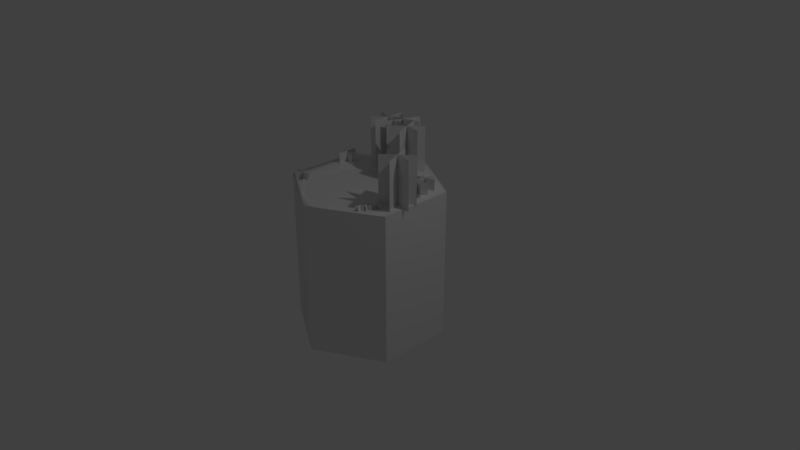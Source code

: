 # Source: lake.blend  (saved by Blender 2.79.0; exported with 4.5.12 LTS)
import bpy
from mathutils import Matrix  # noqa: F401  (used for matrix-valued properties, if any)

bpy.ops.wm.read_factory_settings(use_empty=True)
scene = bpy.context.scene
scene.name = 'Scene'

# ---- collections
col_collection_1 = bpy.data.collections.new('Collection 1'); scene.collection.children.link(col_collection_1)

# ---- materials (node trees are filled in below, after node groups)
mat_green_grass = bpy.data.materials.new('Green-Grass')
mat_green_grass.alpha_threshold = 0.0
mat_green_grass.use_transparent_shadow = False
mat_green_grass.roughness = 0.5
mat_green_grass.specular_intensity = 0.0
mat_green_grass_001 = bpy.data.materials.new('Green-Grass.001')
mat_green_grass_001.alpha_threshold = 0.0
mat_green_grass_001.use_transparent_shadow = False
mat_green_grass_001.roughness = 0.5
mat_green_grass_001.specular_intensity = 0.0
mat_green_grass_002 = bpy.data.materials.new('Green-Grass.002')
mat_green_grass_002.alpha_threshold = 0.0
mat_green_grass_002.use_transparent_shadow = False
mat_green_grass_002.roughness = 0.5
mat_green_grass_002.specular_intensity = 0.0
mat_material_002 = bpy.data.materials.new('Material.002')
mat_material_002.alpha_threshold = 0.0
mat_material_002.use_transparent_shadow = False
mat_material_002.roughness = 0.5
mat_material_003 = bpy.data.materials.new('Material.003')
mat_material_003.alpha_threshold = 0.0
mat_material_003.use_transparent_shadow = False
mat_material_003.roughness = 0.5
mat_green_grass_005 = bpy.data.materials.new('Green-Grass.005')
mat_green_grass_005.alpha_threshold = 0.0
mat_green_grass_005.use_transparent_shadow = False
mat_green_grass_005.roughness = 0.5
mat_green_grass_005.specular_intensity = 0.0
mat_green_grass_004 = bpy.data.materials.new('Green-Grass.004')
mat_green_grass_004.alpha_threshold = 0.0
mat_green_grass_004.use_transparent_shadow = False
mat_green_grass_004.roughness = 0.5
mat_green_grass_004.specular_intensity = 0.0
mat_green_grass_003 = bpy.data.materials.new('Green-Grass.003')
mat_green_grass_003.alpha_threshold = 0.0
mat_green_grass_003.use_transparent_shadow = False
mat_green_grass_003.roughness = 0.5
mat_green_grass_003.specular_intensity = 0.0
mat_green_grass_008 = bpy.data.materials.new('Green-Grass.008')
mat_green_grass_008.alpha_threshold = 0.0
mat_green_grass_008.use_transparent_shadow = False
mat_green_grass_008.roughness = 0.5
mat_green_grass_008.specular_intensity = 0.0
mat_green_grass_007 = bpy.data.materials.new('Green-Grass.007')
mat_green_grass_007.alpha_threshold = 0.0
mat_green_grass_007.use_transparent_shadow = False
mat_green_grass_007.roughness = 0.5
mat_green_grass_007.specular_intensity = 0.0
mat_green_grass_006 = bpy.data.materials.new('Green-Grass.006')
mat_green_grass_006.alpha_threshold = 0.0
mat_green_grass_006.use_transparent_shadow = False
mat_green_grass_006.roughness = 0.5
mat_green_grass_006.specular_intensity = 0.0
mat_green_grass_011 = bpy.data.materials.new('Green-Grass.011')
mat_green_grass_011.alpha_threshold = 0.0
mat_green_grass_011.use_transparent_shadow = False
mat_green_grass_011.roughness = 0.5
mat_green_grass_011.specular_intensity = 0.0
mat_green_grass_010 = bpy.data.materials.new('Green-Grass.010')
mat_green_grass_010.alpha_threshold = 0.0
mat_green_grass_010.use_transparent_shadow = False
mat_green_grass_010.roughness = 0.5
mat_green_grass_010.specular_intensity = 0.0
mat_green_grass_009 = bpy.data.materials.new('Green-Grass.009')
mat_green_grass_009.alpha_threshold = 0.0
mat_green_grass_009.use_transparent_shadow = False
mat_green_grass_009.roughness = 0.5
mat_green_grass_009.specular_intensity = 0.0
mat_green_grass_014 = bpy.data.materials.new('Green-Grass.014')
mat_green_grass_014.alpha_threshold = 0.0
mat_green_grass_014.use_transparent_shadow = False
mat_green_grass_014.roughness = 0.5
mat_green_grass_014.specular_intensity = 0.0
mat_green_grass_013 = bpy.data.materials.new('Green-Grass.013')
mat_green_grass_013.alpha_threshold = 0.0
mat_green_grass_013.use_transparent_shadow = False
mat_green_grass_013.roughness = 0.5
mat_green_grass_013.specular_intensity = 0.0
mat_green_grass_012 = bpy.data.materials.new('Green-Grass.012')
mat_green_grass_012.alpha_threshold = 0.0
mat_green_grass_012.use_transparent_shadow = False
mat_green_grass_012.roughness = 0.5
mat_green_grass_012.specular_intensity = 0.0
mat_green_grass_017 = bpy.data.materials.new('Green-Grass.017')
mat_green_grass_017.alpha_threshold = 0.0
mat_green_grass_017.use_transparent_shadow = False
mat_green_grass_017.roughness = 0.5
mat_green_grass_017.specular_intensity = 0.0
mat_green_grass_016 = bpy.data.materials.new('Green-Grass.016')
mat_green_grass_016.alpha_threshold = 0.0
mat_green_grass_016.use_transparent_shadow = False
mat_green_grass_016.roughness = 0.5
mat_green_grass_016.specular_intensity = 0.0
mat_green_grass_015 = bpy.data.materials.new('Green-Grass.015')
mat_green_grass_015.alpha_threshold = 0.0
mat_green_grass_015.use_transparent_shadow = False
mat_green_grass_015.roughness = 0.5
mat_green_grass_015.specular_intensity = 0.0
mat_green_grass_020 = bpy.data.materials.new('Green-Grass.020')
mat_green_grass_020.alpha_threshold = 0.0
mat_green_grass_020.use_transparent_shadow = False
mat_green_grass_020.roughness = 0.5
mat_green_grass_020.specular_intensity = 0.0
mat_green_grass_019 = bpy.data.materials.new('Green-Grass.019')
mat_green_grass_019.alpha_threshold = 0.0
mat_green_grass_019.use_transparent_shadow = False
mat_green_grass_019.roughness = 0.5
mat_green_grass_019.specular_intensity = 0.0
mat_green_grass_018 = bpy.data.materials.new('Green-Grass.018')
mat_green_grass_018.alpha_threshold = 0.0
mat_green_grass_018.use_transparent_shadow = False
mat_green_grass_018.roughness = 0.5
mat_green_grass_018.specular_intensity = 0.0
mat_green_grass_023 = bpy.data.materials.new('Green-Grass.023')
mat_green_grass_023.alpha_threshold = 0.0
mat_green_grass_023.use_transparent_shadow = False
mat_green_grass_023.roughness = 0.5
mat_green_grass_023.specular_intensity = 0.0
mat_green_grass_022 = bpy.data.materials.new('Green-Grass.022')
mat_green_grass_022.alpha_threshold = 0.0
mat_green_grass_022.use_transparent_shadow = False
mat_green_grass_022.roughness = 0.5
mat_green_grass_022.specular_intensity = 0.0
mat_green_grass_021 = bpy.data.materials.new('Green-Grass.021')
mat_green_grass_021.alpha_threshold = 0.0
mat_green_grass_021.use_transparent_shadow = False
mat_green_grass_021.roughness = 0.5
mat_green_grass_021.specular_intensity = 0.0
mat_tree_all4_002 = bpy.data.materials.new('tree_all4.002')
mat_tree_all4_002.alpha_threshold = 0.0
mat_tree_all4_002.use_transparent_shadow = False
mat_tree_all4_002.roughness = 0.5
mat_tree_all4_002.specular_intensity = 0.0
mat_tree_all4 = bpy.data.materials.new('tree_all4')
mat_tree_all4.alpha_threshold = 0.0
mat_tree_all4.use_transparent_shadow = False
mat_tree_all4.roughness = 0.5
mat_tree_all4.specular_intensity = 0.0
mat_tree_all4_001 = bpy.data.materials.new('tree_all4.001')
mat_tree_all4_001.alpha_threshold = 0.0
mat_tree_all4_001.use_transparent_shadow = False
mat_tree_all4_001.roughness = 0.5
mat_tree_all4_001.specular_intensity = 0.0
mat_tree_all4_005 = bpy.data.materials.new('tree_all4.005')
mat_tree_all4_005.alpha_threshold = 0.0
mat_tree_all4_005.use_transparent_shadow = False
mat_tree_all4_005.roughness = 0.5
mat_tree_all4_005.specular_intensity = 0.0
mat_tree_all4_004 = bpy.data.materials.new('tree_all4.004')
mat_tree_all4_004.alpha_threshold = 0.0
mat_tree_all4_004.use_transparent_shadow = False
mat_tree_all4_004.roughness = 0.5
mat_tree_all4_004.specular_intensity = 0.0
mat_tree_all4_003 = bpy.data.materials.new('tree_all4.003')
mat_tree_all4_003.alpha_threshold = 0.0
mat_tree_all4_003.use_transparent_shadow = False
mat_tree_all4_003.roughness = 0.5
mat_tree_all4_003.specular_intensity = 0.0
mat_tree_all4_008 = bpy.data.materials.new('tree_all4.008')
mat_tree_all4_008.alpha_threshold = 0.0
mat_tree_all4_008.use_transparent_shadow = False
mat_tree_all4_008.roughness = 0.5
mat_tree_all4_008.specular_intensity = 0.0
mat_tree_all4_007 = bpy.data.materials.new('tree_all4.007')
mat_tree_all4_007.alpha_threshold = 0.0
mat_tree_all4_007.use_transparent_shadow = False
mat_tree_all4_007.roughness = 0.5
mat_tree_all4_007.specular_intensity = 0.0
mat_tree_all4_006 = bpy.data.materials.new('tree_all4.006')
mat_tree_all4_006.alpha_threshold = 0.0
mat_tree_all4_006.use_transparent_shadow = False
mat_tree_all4_006.roughness = 0.5
mat_tree_all4_006.specular_intensity = 0.0
mat_tree_all4_011 = bpy.data.materials.new('tree_all4.011')
mat_tree_all4_011.alpha_threshold = 0.0
mat_tree_all4_011.use_transparent_shadow = False
mat_tree_all4_011.roughness = 0.5
mat_tree_all4_011.specular_intensity = 0.0
mat_tree_all4_010 = bpy.data.materials.new('tree_all4.010')
mat_tree_all4_010.alpha_threshold = 0.0
mat_tree_all4_010.use_transparent_shadow = False
mat_tree_all4_010.roughness = 0.5
mat_tree_all4_010.specular_intensity = 0.0
mat_tree_all4_009 = bpy.data.materials.new('tree_all4.009')
mat_tree_all4_009.alpha_threshold = 0.0
mat_tree_all4_009.use_transparent_shadow = False
mat_tree_all4_009.roughness = 0.5
mat_tree_all4_009.specular_intensity = 0.0

# ---- material node trees

# ---- world
world_world = bpy.data.worlds.new('World'); scene.world = world_world
world_world.color = (0.05088, 0.05088, 0.05088)
world_world.use_sun_shadow = False
world_world.sun_shadow_jitter_overblur = 0.0
world_world.cycles.sampling_method = 'MANUAL'

# ---- cameras
cam_camera = bpy.data.cameras.new('Camera')
cam_camera.clip_end = 100.0
cam_camera.lens = 35.0
cam_camera.sensor_width = 32.0
cam_camera.sensor_height = 18.0
cam_camera.ortho_scale = 7.314
cam_camera.dof.focus_distance = 0.0
cam_camera.dof.aperture_fstop = 128.0

# ---- lights
light_lamp = bpy.data.lights.new('Lamp', 'POINT')
light_lamp.transmission_factor = 0.0
light_lamp.cutoff_distance = 30.0
light_lamp.energy = 100.0
light_lamp.shadow_buffer_clip_start = 1.001
light_lamp.shadow_soft_size = 0.1
light_lamp.shadow_maximum_resolution = 0.006
light_lamp.use_absolute_resolution = True

# ---- meshes
me_green_grass = bpy.data.meshes.new('Green-Grass')
me_green_grass.from_pydata([(-0.8412, -0.5, 0.0), (0.8412, -0.5, 0.0), (-0.8412, 0.5, 0.0), (0.8412, 0.5, 0.0), (-0.4428, -0.4974, -0.6384), (0.4428, -0.4974, 0.6384), (-0.4428, 0.4262, -0.6384), (0.4428, 0.4262, 0.6384), (0.1403, -0.4919, -0.7081), (-0.1403, -0.4919, 0.7081), (0.1403, 0.3663, -0.7081), (-0.1403, 0.3663, 0.7081)], [], [(0, 1, 3, 2), (4, 5, 7, 6), (8, 9, 11, 10)])
me_green_grass.polygons.foreach_set('material_index', [0, 1, 2])
_uv = me_green_grass.uv_layers.new(name='UVMap')
_uv.uv.foreach_set('vector', [0.0, 0.0, 1.0, 0.0, 1.0, 1.0, 0.0, 1.0, 0.0, 0.0, 1.0, 0.0, 1.0, 1.0, 0.0, 1.0, 0.0, 0.0, 1.0, 0.0, 1.0, 1.0, 0.0, 1.0])
me_green_grass.materials.append(mat_green_grass)
me_green_grass.materials.append(mat_green_grass_001)
me_green_grass.materials.append(mat_green_grass_002)
me_green_grass.use_remesh_preserve_volume = False
me_green_grass.use_remesh_preserve_attributes = False
me_green_grass.use_mirror_vertex_groups = False
me_green_grass.update()
me_plane = bpy.data.meshes.new('Plane')
me_plane.from_pydata([(-0.8279, -0.4658, 0.0), (0.8366, -0.4474, 0.0), (-0.8334, 0.4955, 0.0), (0.8345, 0.4953, 0.0), (0.815, 0.0, 0.0), (0.0, 0.9756, 0.0), (-0.8344, 0.0, 0.0), (0.0, -0.9269, 0.0)], [], [(0, 7, 1, 4, 3, 5, 2, 6)])
_uv = me_plane.uv_layers.new(name='UVMap')
_uv.uv.foreach_set('vector', [0.00687, 0.7474, 0.01479, 0.2534, 0.5059, 9.307e-05, 0.7281, 0.1262, 0.9869, 0.2462, 0.9869, 0.7482, 0.4965, 0.9999, 0.243, 0.8715])
me_plane.materials.append(mat_material_002)
me_plane.use_remesh_preserve_volume = False
me_plane.use_remesh_preserve_attributes = False
me_plane.use_mirror_vertex_groups = False
me_plane.update()
me_cylinder = bpy.data.meshes.new('Cylinder')
me_cylinder.from_pydata([(-0.05486, 0.928, -1.959), (-0.05486, 0.928, 0.04081), (0.8112, 0.428, -1.959), (0.8112, 0.428, 0.04081), (0.8112, -0.572, -1.959), (0.8111, -0.572, 0.04078), (-0.05486, -1.072, -1.959), (-0.05486, -1.072, 0.04081), (-0.9209, -0.572, -1.959), (-0.9208, -0.572, 0.04078), (-0.9209, 0.428, -1.959), (-0.9209, 0.428, 0.04081), (-0.05486, 0.928, -1.288), (0.8112, 0.428, -1.288), (0.8112, -0.572, -1.288), (-0.05486, -1.072, -1.288), (-0.9209, -0.572, -1.288), (-0.9209, 0.428, -1.288), (-0.05486, 0.928, -0.632), (0.8112, 0.428, -0.632), (0.8112, -0.572, -0.632), (-0.05486, -1.072, -0.632), (-0.9209, -0.572, -0.632), (-0.9209, 0.428, -0.632), (-0.05486, 0.618, 0.1141), (0.5424, 0.2728, 0.1002), (0.5154, -0.4164, -0.001202), (-0.05486, -0.7656, -0.07461), (-0.6536, -0.4164, -0.01833), (-0.6521, 0.2728, 0.05495), (-0.05486, 0.1791, -0.0398), (0.1715, 0.05876, -0.07778), (0.1717, -0.2024, -0.1205), (-0.05486, -0.3352, -0.145), (-0.2814, -0.2024, -0.1205), (-0.2813, 0.05876, -0.07778), (-0.05486, -0.06772, -0.1611), (-0.4667, 0.1658, -0.03115), (-0.4675, -0.3094, -0.08914), (-0.05486, -0.5504, -0.1296), (0.3578, -0.3094, -0.08914), (0.3206, 0.1342, 0.09444), (-0.05486, 0.3985, 0.0224), (-0.3744, -0.2559, -0.09685), (0.2647, -0.2559, -0.09685), (-0.05486, 0.2888, 0.00175), (-0.374, 0.1123, -0.04651), (-0.05486, -0.4428, -0.1293), (0.2643, 0.1123, -0.04651), (-0.05486, 0.773, 0.1001), (-0.7865, 0.3504, 0.0705), (-0.7872, -0.4942, 0.03384), (-0.05486, -0.9188, 0.00572), (0.6775, -0.4942, 0.03384), (0.6768, 0.3504, 0.0705), (-0.5594, 0.2193, 0.01059), (-0.05486, -0.658, -0.1034), (0.4497, 0.2193, 0.08483), (-0.5606, -0.3629, -0.05504), (0.4508, -0.3629, -0.0293), (-0.05486, 0.5083, 0.06444), (0.8112, -0.07697, -1.959), (0.8111, -0.07696, 0.0408), (0.8112, -0.07697, -1.288), (0.8112, -0.07697, -0.632), (0.5431, -0.07518, 0.06318), (0.1716, -0.07312, -0.09933), (0.3574, -0.07415, 0.04019), (0.2645, -0.07363, -0.07193), (0.6771, -0.07607, 0.05199), (0.4503, -0.07467, 0.07742), (0.3752, 0.6797, -1.959), (0.3752, 0.6797, 0.04081), (0.3752, 0.6797, -1.288), (0.3752, 0.6797, -0.632), (0.2417, 0.4466, 0.13), (0.05756, 0.1193, -0.05866), (0.1496, 0.2304, 0.09391), (0.1036, 0.2012, -0.02473), (0.3084, 0.5631, 0.08539), (0.1957, 0.3648, 0.1119), (-0.4879, 0.678, -1.959), (-0.4879, 0.678, 0.04081), (-0.4879, 0.678, -1.288), (-0.4879, 0.678, -0.632), (-0.3535, 0.4454, 0.08452), (-0.1681, 0.1189, -0.05879), (-0.2608, 0.2822, -0.006875), (-0.2144, 0.2005, -0.02488), (-0.4207, 0.5617, 0.08528), (-0.3071, 0.3638, 0.03752), (0.3694, -0.7756, 0.01978), (-0.44, -0.7962, 0.01405)], [], [(74, 72, 3, 19), (64, 62, 5, 20), (20, 5, 7, 21), (21, 7, 9, 22), (51, 92, 52, 27, 28), (84, 82, 1, 18), (22, 9, 11, 23), (89, 50, 29, 85), (8, 16, 17, 10), (81, 83, 12, 0), (6, 15, 16, 8), (4, 14, 15, 6), (61, 63, 14, 4), (71, 73, 13, 2), (16, 22, 23, 17), (83, 84, 18, 12), (15, 21, 22, 16), (14, 20, 21, 15), (63, 64, 20, 14), (73, 74, 19, 13), (69, 54, 25, 65), (50, 51, 28, 29), (79, 49, 24, 75), (52, 91, 53, 26, 27), (46, 43, 34, 35), (47, 44, 32, 33), (78, 45, 30, 76), (88, 46, 35, 86), (43, 47, 33, 34), (68, 48, 31, 66), (30, 86, 35, 36), (34, 33, 36), (32, 66, 31, 36), (35, 34, 36), (33, 32, 36), (31, 76, 30, 36), (70, 57, 41, 67), (58, 56, 39, 38), (90, 55, 37, 87), (80, 60, 42, 77), (56, 59, 40, 39), (55, 58, 38, 37), (67, 41, 48, 68), (38, 39, 47, 43), (87, 37, 46, 88), (77, 42, 45, 78), (39, 40, 44, 47), (37, 38, 43, 46), (7, 5, 53, 91, 52), (72, 1, 49, 79), (11, 9, 51, 50), (62, 3, 54, 69), (82, 11, 50, 89), (9, 7, 52, 92, 51), (29, 28, 58, 55), (27, 26, 59, 56), (75, 24, 60, 80), (85, 29, 55, 90), (28, 27, 56, 58), (65, 25, 57, 70), (26, 65, 70, 59), (5, 62, 69, 53), (40, 67, 68, 44), (59, 70, 67, 40), (44, 68, 66, 32), (53, 69, 65, 26), (13, 19, 64, 63), (2, 13, 63, 61), (19, 3, 62, 64), (25, 75, 80, 57), (3, 72, 79, 54), (41, 77, 78, 48), (57, 80, 77, 41), (48, 78, 76, 31), (54, 79, 75, 25), (12, 18, 74, 73), (0, 12, 73, 71), (18, 1, 72, 74), (24, 85, 90, 60), (1, 82, 89, 49), (42, 87, 88, 45), (60, 90, 87, 42), (45, 88, 86, 30), (17, 23, 84, 83), (10, 17, 83, 81), (49, 89, 85, 24), (23, 11, 82, 84)])
me_cylinder.polygons.foreach_set('use_smooth', [0, 0, 0, 0, 1, 0, 0, 1, 0, 0, 0, 0, 0, 0, 0, 0, 0, 0, 0, 0, 1, 1, 1, 1, 1, 1, 1, 1, 1, 1, 1, 1, 1, 1, 1, 1, 1, 1, 1, 1, 1, 1, 1, 1, 1, 1, 1, 1, 1, 1, 1, 1, 1, 1, 1, 1, 1, 1, 1, 1, 1, 1, 1, 1, 1, 1, 0, 0, 0, 1, 1, 1, 1, 1, 1, 0, 0, 0, 1, 1, 1, 1, 1, 0, 0, 1, 0])
_uv = me_cylinder.uv_layers.new(name='UVMap')
_uv.uv.foreach_set('vector', [0.08342, 0.2213, 0.08342, 0.3334, 0.0001035, 0.3334, 9.852e-05, 0.2213, 0.9166, 0.2212, 0.9166, 0.3334, 0.8333, 0.3334, 0.8333, 0.2212, 0.8333, 0.2212, 0.8333, 0.3334, 0.6666, 0.3334, 0.6666, 0.2212, 0.6666, 0.2212, 0.6666, 0.3334, 0.5, 0.3334, 0.5, 0.2212, 0.08435, 0.2082, 0.4873, 0.3086, 0.85, 0.2055, 0.8167, 0.5318, 0.1262, 0.4942, 0.2501, 0.2213, 0.2501, 0.3334, 0.1667, 0.3334, 0.1667, 0.2213, 0.5, 0.2212, 0.5, 0.3334, 0.3334, 0.3334, 0.3334, 0.2213, 0.5013, 0.2561, 0.9122, 0.2686, 0.8349, 0.4646, 0.4984, 0.4527, 0.5, 9.425e-05, 0.5, 0.1119, 0.3334, 0.1119, 0.3334, 9.974e-05, 0.25, 0.0001031, 0.25, 0.1119, 0.1667, 0.1119, 0.1667, 0.0001064, 0.6666, 9.1e-05, 0.6666, 0.1119, 0.5, 0.1119, 0.5, 9.425e-05, 0.8333, 8.916e-05, 0.8333, 0.1119, 0.6666, 0.1119, 0.6666, 9.1e-05, 0.9166, 8.916e-05, 0.9166, 0.1119, 0.8333, 0.1119, 0.8333, 8.916e-05, 0.08341, 0.0001099, 0.08341, 0.1119, 9.386e-05, 0.1119, 8.916e-05, 0.0001134, 0.5, 0.1119, 0.5, 0.2212, 0.3334, 0.2213, 0.3334, 0.1119, 0.25, 0.1119, 0.2501, 0.2213, 0.1667, 0.2213, 0.1667, 0.1119, 0.6666, 0.1119, 0.6666, 0.2212, 0.5, 0.2212, 0.5, 0.1119, 0.8333, 0.1119, 0.8333, 0.2212, 0.6666, 0.2212, 0.6666, 0.1119, 0.9166, 0.1119, 0.9166, 0.2212, 0.8333, 0.2212, 0.8333, 0.1119, 0.08341, 0.1119, 0.08342, 0.2213, 9.852e-05, 0.2213, 9.386e-05, 0.1119, 0.4904, 0.2664, 0.8967, 0.2608, 0.8261, 0.4587, 0.4924, 0.4603, 0.0836, 0.3058, 0.9084, 0.2594, 0.8407, 0.4948, 0.1643, 0.5165, 0.5145, 0.238, 0.9096, 0.2574, 0.8329, 0.4457, 0.5115, 0.4371, 0.1752, 0.2382, 0.5547, 0.3376, 0.9179, 0.2341, 0.8609, 0.5569, 0.2086, 0.5365, 0.6002, 0.745, 0.3223, 0.5011, 0.4023, 0.4236, 0.5992, 0.5997, 0.6016, 0.4835, 0.8815, 0.2448, 0.8805, 0.3879, 0.6819, 0.5575, 0.32, 0.5065, 0.3208, 0.745, 0.2326, 0.6693, 0.2337, 0.5016, 0.8963, 0.5096, 0.8193, 0.7174, 0.7662, 0.5969, 0.8201, 0.4498, 0.3715, 0.7724, 0.3715, 0.2906, 0.4534, 0.359, 0.4533, 0.7008, 0.2084, 0.2907, 0.37, 0.2906, 0.3208, 0.4148, 0.2057, 0.4162, 0.874, 0.3027, 0.8201, 0.4498, 0.7662, 0.5969, 0.6371, 0.3021, 0.4533, 0.7008, 0.4534, 0.359, 0.6536, 0.5317, 0.09292, 0.4176, 0.2057, 0.4162, 0.3208, 0.4148, 0.2035, 0.7206, 0.5992, 0.5997, 0.4023, 0.4236, 0.6002, 0.2448, 0.6819, 0.5575, 0.8805, 0.3879, 0.8815, 0.7354, 0.2348, 0.3316, 0.2337, 0.5016, 0.2326, 0.6693, 0.02507, 0.4937, 0.4965, 0.5953, 0.775, 0.5912, 0.6952, 0.7789, 0.4894, 0.7373, 0.1785, 0.6445, 0.7618, 0.6765, 0.7068, 0.8198, 0.2306, 0.7935, 0.5007, 0.6063, 0.7844, 0.6161, 0.7337, 0.7658, 0.5028, 0.7582, 0.507, 0.5707, 0.7812, 0.599, 0.7304, 0.7467, 0.4764, 0.7638, 0.2578, 0.6813, 0.8301, 0.6773, 0.7719, 0.8339, 0.3069, 0.825, 0.2226, 0.6747, 0.7944, 0.659, 0.7477, 0.8214, 0.2805, 0.8315, 0.4894, 0.7373, 0.6952, 0.7789, 0.6335, 0.9768, 0.4572, 0.9402, 0.2306, 0.7935, 0.7068, 0.8198, 0.6497, 0.9559, 0.2806, 0.9357, 0.5028, 0.7582, 0.7337, 0.7658, 0.6807, 0.9024, 0.5022, 0.8979, 0.4764, 0.7638, 0.7304, 0.7467, 0.6749, 0.8842, 0.5054, 0.9388, 0.3069, 0.825, 0.7719, 0.8339, 0.7186, 0.9689, 0.3582, 0.9618, 0.2805, 0.8315, 0.7477, 0.8214, 0.6979, 0.9724, 0.3352, 0.9788, 0.1084, 0.05674, 0.9852, 0.05674, 0.9179, 0.2341, 0.5547, 0.3376, 0.1752, 0.2382, 0.517, 0.03751, 0.9854, 0.05127, 0.9096, 0.2574, 0.5145, 0.238, 0.004698, 0.08959, 0.9804, 0.04271, 0.9084, 0.2594, 0.0836, 0.3058, 0.4896, 0.07401, 0.9682, 0.06275, 0.8967, 0.2608, 0.4904, 0.2664, 0.5059, 0.04919, 0.9916, 0.07079, 0.9122, 0.2686, 0.5013, 0.2561, 0.01419, 0.02593, 0.9181, 0.0178, 0.85, 0.2055, 0.4873, 0.3086, 0.08435, 0.2082, 0.1643, 0.5165, 0.8407, 0.4948, 0.7944, 0.659, 0.2226, 0.6747, 0.2086, 0.5365, 0.8609, 0.5569, 0.8301, 0.6773, 0.2578, 0.6813, 0.5115, 0.4371, 0.8329, 0.4457, 0.7812, 0.599, 0.507, 0.5707, 0.4984, 0.4527, 0.8349, 0.4646, 0.7844, 0.6161, 0.5007, 0.6063, 0.1262, 0.4942, 0.8167, 0.5318, 0.7618, 0.6765, 0.1785, 0.6445, 0.4924, 0.4603, 0.8261, 0.4587, 0.775, 0.5912, 0.4965, 0.5953, 0.161, 0.4943, 0.4924, 0.4603, 0.4965, 0.5953, 0.2054, 0.6002, 0.02023, 0.06275, 0.4896, 0.07401, 0.4904, 0.2664, 0.09198, 0.2555, 0.2352, 0.7716, 0.4894, 0.7373, 0.4572, 0.9402, 0.2843, 0.9059, 0.2054, 0.6002, 0.4965, 0.5953, 0.4894, 0.7373, 0.2352, 0.7716, 0.04996, 0.2906, 0.2084, 0.2907, 0.2057, 0.4162, 0.09292, 0.4176, 0.09198, 0.2555, 0.4904, 0.2664, 0.4924, 0.4603, 0.161, 0.4943, 0.9999, 0.1119, 0.9999, 0.2212, 0.9166, 0.2212, 0.9166, 0.1119, 0.9999, 8.916e-05, 0.9999, 0.1119, 0.9166, 0.1119, 0.9166, 8.916e-05, 0.9999, 0.2212, 0.9999, 0.3334, 0.9166, 0.3334, 0.9166, 0.2212, 0.186, 0.422, 0.5115, 0.4371, 0.507, 0.5707, 0.2325, 0.559, 0.04311, 0.02963, 0.517, 0.03751, 0.5145, 0.238, 0.1147, 0.2258, 0.2951, 0.7562, 0.4764, 0.7638, 0.5054, 0.9388, 0.3311, 0.9707, 0.2325, 0.559, 0.507, 0.5707, 0.4764, 0.7638, 0.2951, 0.7562, 0.3208, 0.2656, 0.32, 0.5065, 0.2337, 0.5016, 0.2348, 0.3316, 0.1147, 0.2258, 0.5145, 0.238, 0.5115, 0.4371, 0.186, 0.422, 0.1667, 0.1119, 0.1667, 0.2213, 0.08342, 0.2213, 0.08341, 0.1119, 0.1667, 0.0001064, 0.1667, 0.1119, 0.08341, 0.1119, 0.08341, 0.0001099, 0.1667, 0.2213, 0.1667, 0.3334, 0.08342, 0.3334, 0.08342, 0.2213, 0.162, 0.4416, 0.4984, 0.4527, 0.5007, 0.6063, 0.217, 0.5971, 0.0203, 0.02265, 0.5059, 0.04919, 0.5013, 0.2561, 0.09039, 0.2413, 0.2713, 0.7482, 0.5028, 0.7582, 0.5022, 0.8979, 0.3232, 0.8917, 0.217, 0.5971, 0.5007, 0.6063, 0.5028, 0.7582, 0.2713, 0.7482, 0.975, 0.3021, 0.8963, 0.5096, 0.8201, 0.4498, 0.874, 0.3027, 0.3334, 0.1119, 0.3334, 0.2213, 0.2501, 0.2213, 0.25, 0.1119, 0.3334, 9.974e-05, 0.3334, 0.1119, 0.25, 0.1119, 0.25, 0.0001031, 0.09039, 0.2413, 0.5013, 0.2561, 0.4984, 0.4527, 0.162, 0.4416, 0.3334, 0.2213, 0.3334, 0.3334, 0.2501, 0.3334, 0.2501, 0.2213])
me_cylinder.materials.append(mat_material_003)
me_cylinder.use_remesh_preserve_volume = False
me_cylinder.use_remesh_preserve_attributes = False
me_cylinder.use_mirror_vertex_groups = False
me_cylinder.update()
me_green_grass_003 = bpy.data.meshes.new('Green-Grass.003')
me_green_grass_003.from_pydata([(-0.8412, -0.5, 0.0), (0.8412, -0.5, 0.0), (-0.8412, 0.5, 0.0), (0.8412, 0.5, 0.0), (-0.4428, -0.4974, -0.6384), (0.4428, -0.4974, 0.6384), (-0.4428, 0.4262, -0.6384), (0.4428, 0.4262, 0.6384), (0.1403, -0.4919, -0.7081), (-0.1403, -0.4919, 0.7081), (0.1403, 0.3663, -0.7081), (-0.1403, 0.3663, 0.7081)], [], [(0, 1, 3, 2), (4, 5, 7, 6), (8, 9, 11, 10)])
me_green_grass_003.polygons.foreach_set('material_index', [0, 1, 2])
_uv = me_green_grass_003.uv_layers.new(name='UVMap')
_uv.uv.foreach_set('vector', [0.0, 0.0, 1.0, 0.0, 1.0, 1.0, 0.0, 1.0, 0.0, 0.0, 1.0, 0.0, 1.0, 1.0, 0.0, 1.0, 0.0, 0.0, 1.0, 0.0, 1.0, 1.0, 0.0, 1.0])
me_green_grass_003.materials.append(mat_green_grass_005)
me_green_grass_003.materials.append(mat_green_grass_004)
me_green_grass_003.materials.append(mat_green_grass_003)
me_green_grass_003.use_remesh_preserve_volume = False
me_green_grass_003.use_remesh_preserve_attributes = False
me_green_grass_003.use_mirror_vertex_groups = False
me_green_grass_003.update()
me_green_grass_004 = bpy.data.meshes.new('Green-Grass.004')
me_green_grass_004.from_pydata([(-0.8412, -0.5, 0.0), (0.8412, -0.5, 0.0), (-0.8412, 0.5, 0.0), (0.8412, 0.5, 0.0), (-0.4428, -0.4974, -0.6384), (0.4428, -0.4974, 0.6384), (-0.4428, 0.4262, -0.6384), (0.4428, 0.4262, 0.6384), (0.1403, -0.4919, -0.7081), (-0.1403, -0.4919, 0.7081), (0.1403, 0.3663, -0.7081), (-0.1403, 0.3663, 0.7081)], [], [(0, 1, 3, 2), (4, 5, 7, 6), (8, 9, 11, 10)])
me_green_grass_004.polygons.foreach_set('material_index', [0, 1, 2])
_uv = me_green_grass_004.uv_layers.new(name='UVMap')
_uv.uv.foreach_set('vector', [0.0, 0.0, 1.0, 0.0, 1.0, 1.0, 0.0, 1.0, 0.0, 0.0, 1.0, 0.0, 1.0, 1.0, 0.0, 1.0, 0.0, 0.0, 1.0, 0.0, 1.0, 1.0, 0.0, 1.0])
me_green_grass_004.materials.append(mat_green_grass_008)
me_green_grass_004.materials.append(mat_green_grass_007)
me_green_grass_004.materials.append(mat_green_grass_006)
me_green_grass_004.use_remesh_preserve_volume = False
me_green_grass_004.use_remesh_preserve_attributes = False
me_green_grass_004.use_mirror_vertex_groups = False
me_green_grass_004.update()
me_green_grass_005 = bpy.data.meshes.new('Green-Grass.005')
me_green_grass_005.from_pydata([(-0.8412, -0.5, 0.0), (0.8412, -0.5, 0.0), (-0.8412, 0.5, 0.0), (0.8412, 0.5, 0.0), (-0.4428, -0.4974, -0.6384), (0.4428, -0.4974, 0.6384), (-0.4428, 0.4262, -0.6384), (0.4428, 0.4262, 0.6384), (0.1403, -0.4919, -0.7081), (-0.1403, -0.4919, 0.7081), (0.1403, 0.3663, -0.7081), (-0.1403, 0.3663, 0.7081)], [], [(0, 1, 3, 2), (4, 5, 7, 6), (8, 9, 11, 10)])
me_green_grass_005.polygons.foreach_set('material_index', [0, 1, 2])
_uv = me_green_grass_005.uv_layers.new(name='UVMap')
_uv.uv.foreach_set('vector', [0.0, 0.0, 1.0, 0.0, 1.0, 1.0, 0.0, 1.0, 0.0, 0.0, 1.0, 0.0, 1.0, 1.0, 0.0, 1.0, 0.0, 0.0, 1.0, 0.0, 1.0, 1.0, 0.0, 1.0])
me_green_grass_005.materials.append(mat_green_grass_011)
me_green_grass_005.materials.append(mat_green_grass_010)
me_green_grass_005.materials.append(mat_green_grass_009)
me_green_grass_005.use_remesh_preserve_volume = False
me_green_grass_005.use_remesh_preserve_attributes = False
me_green_grass_005.use_mirror_vertex_groups = False
me_green_grass_005.update()
me_green_grass_006 = bpy.data.meshes.new('Green-Grass.006')
me_green_grass_006.from_pydata([(-0.8412, -0.5, 0.0), (0.8412, -0.5, 0.0), (-0.8412, 0.5, 0.0), (0.8412, 0.5, 0.0), (-0.4428, -0.4974, -0.6384), (0.4428, -0.4974, 0.6384), (-0.4428, 0.4262, -0.6384), (0.4428, 0.4262, 0.6384), (0.1403, -0.4919, -0.7081), (-0.1403, -0.4919, 0.7081), (0.1403, 0.3663, -0.7081), (-0.1403, 0.3663, 0.7081)], [], [(0, 1, 3, 2), (4, 5, 7, 6), (8, 9, 11, 10)])
me_green_grass_006.polygons.foreach_set('material_index', [0, 1, 2])
_uv = me_green_grass_006.uv_layers.new(name='UVMap')
_uv.uv.foreach_set('vector', [0.0, 0.0, 1.0, 0.0, 1.0, 1.0, 0.0, 1.0, 0.0, 0.0, 1.0, 0.0, 1.0, 1.0, 0.0, 1.0, 0.0, 0.0, 1.0, 0.0, 1.0, 1.0, 0.0, 1.0])
me_green_grass_006.materials.append(mat_green_grass_014)
me_green_grass_006.materials.append(mat_green_grass_013)
me_green_grass_006.materials.append(mat_green_grass_012)
me_green_grass_006.use_remesh_preserve_volume = False
me_green_grass_006.use_remesh_preserve_attributes = False
me_green_grass_006.use_mirror_vertex_groups = False
me_green_grass_006.update()
me_green_grass_007 = bpy.data.meshes.new('Green-Grass.007')
me_green_grass_007.from_pydata([(-0.8412, -0.5, 0.0), (0.8412, -0.5, 0.0), (-0.8412, 0.5, 0.0), (0.8412, 0.5, 0.0), (-0.4428, -0.4974, -0.6384), (0.4428, -0.4974, 0.6384), (-0.4428, 0.4262, -0.6384), (0.4428, 0.4262, 0.6384), (0.1403, -0.4919, -0.7081), (-0.1403, -0.4919, 0.7081), (0.1403, 0.3663, -0.7081), (-0.1403, 0.3663, 0.7081)], [], [(0, 1, 3, 2), (4, 5, 7, 6), (8, 9, 11, 10)])
me_green_grass_007.polygons.foreach_set('material_index', [0, 1, 2])
_uv = me_green_grass_007.uv_layers.new(name='UVMap')
_uv.uv.foreach_set('vector', [0.0, 0.0, 1.0, 0.0, 1.0, 1.0, 0.0, 1.0, 0.0, 0.0, 1.0, 0.0, 1.0, 1.0, 0.0, 1.0, 0.0, 0.0, 1.0, 0.0, 1.0, 1.0, 0.0, 1.0])
me_green_grass_007.materials.append(mat_green_grass_017)
me_green_grass_007.materials.append(mat_green_grass_016)
me_green_grass_007.materials.append(mat_green_grass_015)
me_green_grass_007.use_remesh_preserve_volume = False
me_green_grass_007.use_remesh_preserve_attributes = False
me_green_grass_007.use_mirror_vertex_groups = False
me_green_grass_007.update()
me_green_grass_008 = bpy.data.meshes.new('Green-Grass.008')
me_green_grass_008.from_pydata([(-0.8412, -0.5, 0.0), (0.8412, -0.5, 0.0), (-0.8412, 0.5, 0.0), (0.8412, 0.5, 0.0), (-0.4428, -0.4974, -0.6384), (0.4428, -0.4974, 0.6384), (-0.4428, 0.4262, -0.6384), (0.4428, 0.4262, 0.6384), (0.1403, -0.4919, -0.7081), (-0.1403, -0.4919, 0.7081), (0.1403, 0.3663, -0.7081), (-0.1403, 0.3663, 0.7081)], [], [(0, 1, 3, 2), (4, 5, 7, 6), (8, 9, 11, 10)])
me_green_grass_008.polygons.foreach_set('material_index', [0, 1, 2])
_uv = me_green_grass_008.uv_layers.new(name='UVMap')
_uv.uv.foreach_set('vector', [0.0, 0.0, 1.0, 0.0, 1.0, 1.0, 0.0, 1.0, 0.0, 0.0, 1.0, 0.0, 1.0, 1.0, 0.0, 1.0, 0.0, 0.0, 1.0, 0.0, 1.0, 1.0, 0.0, 1.0])
me_green_grass_008.materials.append(mat_green_grass_020)
me_green_grass_008.materials.append(mat_green_grass_019)
me_green_grass_008.materials.append(mat_green_grass_018)
me_green_grass_008.use_remesh_preserve_volume = False
me_green_grass_008.use_remesh_preserve_attributes = False
me_green_grass_008.use_mirror_vertex_groups = False
me_green_grass_008.update()
me_green_grass_009 = bpy.data.meshes.new('Green-Grass.009')
me_green_grass_009.from_pydata([(-0.8412, -0.5, 0.0), (0.8412, -0.5, 0.0), (-0.8412, 0.5, 0.0), (0.8412, 0.5, 0.0), (-0.4428, -0.4974, -0.6384), (0.4428, -0.4974, 0.6384), (-0.4428, 0.4262, -0.6384), (0.4428, 0.4262, 0.6384), (0.1403, -0.4919, -0.7081), (-0.1403, -0.4919, 0.7081), (0.1403, 0.3663, -0.7081), (-0.1403, 0.3663, 0.7081)], [], [(0, 1, 3, 2), (4, 5, 7, 6), (8, 9, 11, 10)])
me_green_grass_009.polygons.foreach_set('material_index', [0, 1, 2])
_uv = me_green_grass_009.uv_layers.new(name='UVMap')
_uv.uv.foreach_set('vector', [0.0, 0.0, 1.0, 0.0, 1.0, 1.0, 0.0, 1.0, 0.0, 0.0, 1.0, 0.0, 1.0, 1.0, 0.0, 1.0, 0.0, 0.0, 1.0, 0.0, 1.0, 1.0, 0.0, 1.0])
me_green_grass_009.materials.append(mat_green_grass_023)
me_green_grass_009.materials.append(mat_green_grass_022)
me_green_grass_009.materials.append(mat_green_grass_021)
me_green_grass_009.use_remesh_preserve_volume = False
me_green_grass_009.use_remesh_preserve_attributes = False
me_green_grass_009.use_mirror_vertex_groups = False
me_green_grass_009.update()
me_tree_all4_002 = bpy.data.meshes.new('tree_all4.002')
me_tree_all4_002.from_pydata([(-0.3496, -0.5, 0.0), (0.3496, -0.5, 0.0), (-0.3496, 0.5, 0.0), (0.3496, 0.5, 0.0), (0.1081, -0.5, 0.3325), (-0.1081, -0.5, -0.3325), (0.1081, 0.5, 0.3325), (-0.1081, 0.5, -0.3325), (-0.1868, -0.5, 0.2955), (0.1868, -0.5, -0.2955), (-0.1868, 0.5, 0.2955), (0.1868, 0.5, -0.2955)], [], [(0, 1, 3, 2), (4, 5, 7, 6), (8, 9, 11, 10)])
me_tree_all4_002.polygons.foreach_set('material_index', [0, 1, 2])
_uv = me_tree_all4_002.uv_layers.new(name='UVMap')
_uv.uv.foreach_set('vector', [0.0, 0.0, 1.0, 0.0, 1.0, 1.0, 0.0, 1.0, 0.0, 0.0, 1.0, 0.0, 1.0, 1.0, 0.0, 1.0, 0.0, 0.0, 1.0, 0.0, 1.0, 1.0, 0.0, 1.0])
me_tree_all4_002.materials.append(mat_tree_all4_002)
me_tree_all4_002.materials.append(mat_tree_all4)
me_tree_all4_002.materials.append(mat_tree_all4_001)
me_tree_all4_002.use_remesh_preserve_volume = False
me_tree_all4_002.use_remesh_preserve_attributes = False
me_tree_all4_002.use_mirror_vertex_groups = False
me_tree_all4_002.update()
me_tree_all4_003 = bpy.data.meshes.new('tree_all4.003')
me_tree_all4_003.from_pydata([(-0.3496, -0.5, 0.0), (0.3496, -0.5, 0.0), (-0.3496, 0.5, 0.0), (0.3496, 0.5, 0.0), (0.1081, -0.5, 0.3325), (-0.1081, -0.5, -0.3325), (0.1081, 0.5, 0.3325), (-0.1081, 0.5, -0.3325), (-0.1868, -0.5, 0.2955), (0.1868, -0.5, -0.2955), (-0.1868, 0.5, 0.2955), (0.1868, 0.5, -0.2955)], [], [(0, 1, 3, 2), (4, 5, 7, 6), (8, 9, 11, 10)])
me_tree_all4_003.polygons.foreach_set('material_index', [0, 1, 2])
_uv = me_tree_all4_003.uv_layers.new(name='UVMap')
_uv.uv.foreach_set('vector', [0.0, 0.0, 1.0, 0.0, 1.0, 1.0, 0.0, 1.0, 0.0, 0.0, 1.0, 0.0, 1.0, 1.0, 0.0, 1.0, 0.0, 0.0, 1.0, 0.0, 1.0, 1.0, 0.0, 1.0])
me_tree_all4_003.materials.append(mat_tree_all4_005)
me_tree_all4_003.materials.append(mat_tree_all4_004)
me_tree_all4_003.materials.append(mat_tree_all4_003)
me_tree_all4_003.use_remesh_preserve_volume = False
me_tree_all4_003.use_remesh_preserve_attributes = False
me_tree_all4_003.use_mirror_vertex_groups = False
me_tree_all4_003.update()
me_tree_all4_004 = bpy.data.meshes.new('tree_all4.004')
me_tree_all4_004.from_pydata([(-0.3496, -0.5, 0.0), (0.3496, -0.5, 0.0), (-0.3496, 0.5, 0.0), (0.3496, 0.5, 0.0), (0.1081, -0.5, 0.3325), (-0.1081, -0.5, -0.3325), (0.1081, 0.5, 0.3325), (-0.1081, 0.5, -0.3325), (-0.1868, -0.5, 0.2955), (0.1868, -0.5, -0.2955), (-0.1868, 0.5, 0.2955), (0.1868, 0.5, -0.2955)], [], [(0, 1, 3, 2), (4, 5, 7, 6), (8, 9, 11, 10)])
me_tree_all4_004.polygons.foreach_set('material_index', [0, 1, 2])
_uv = me_tree_all4_004.uv_layers.new(name='UVMap')
_uv.uv.foreach_set('vector', [0.0, 0.0, 1.0, 0.0, 1.0, 1.0, 0.0, 1.0, 0.0, 0.0, 1.0, 0.0, 1.0, 1.0, 0.0, 1.0, 0.0, 0.0, 1.0, 0.0, 1.0, 1.0, 0.0, 1.0])
me_tree_all4_004.materials.append(mat_tree_all4_008)
me_tree_all4_004.materials.append(mat_tree_all4_007)
me_tree_all4_004.materials.append(mat_tree_all4_006)
me_tree_all4_004.use_remesh_preserve_volume = False
me_tree_all4_004.use_remesh_preserve_attributes = False
me_tree_all4_004.use_mirror_vertex_groups = False
me_tree_all4_004.update()
me_tree_all4_005 = bpy.data.meshes.new('tree_all4.005')
me_tree_all4_005.from_pydata([(-0.3496, -0.5, 0.0), (0.3496, -0.5, 0.0), (-0.3496, 0.5, 0.0), (0.3496, 0.5, 0.0), (0.1081, -0.5, 0.3325), (-0.1081, -0.5, -0.3325), (0.1081, 0.5, 0.3325), (-0.1081, 0.5, -0.3325), (-0.1868, -0.5, 0.2955), (0.1868, -0.5, -0.2955), (-0.1868, 0.5, 0.2955), (0.1868, 0.5, -0.2955)], [], [(0, 1, 3, 2), (4, 5, 7, 6), (8, 9, 11, 10)])
me_tree_all4_005.polygons.foreach_set('material_index', [0, 1, 2])
_uv = me_tree_all4_005.uv_layers.new(name='UVMap')
_uv.uv.foreach_set('vector', [0.0, 0.0, 1.0, 0.0, 1.0, 1.0, 0.0, 1.0, 0.0, 0.0, 1.0, 0.0, 1.0, 1.0, 0.0, 1.0, 0.0, 0.0, 1.0, 0.0, 1.0, 1.0, 0.0, 1.0])
me_tree_all4_005.materials.append(mat_tree_all4_011)
me_tree_all4_005.materials.append(mat_tree_all4_010)
me_tree_all4_005.materials.append(mat_tree_all4_009)
me_tree_all4_005.use_remesh_preserve_volume = False
me_tree_all4_005.use_remesh_preserve_attributes = False
me_tree_all4_005.use_mirror_vertex_groups = False
me_tree_all4_005.update()

# ---- objects
ob_green_grass = bpy.data.objects.new('Green-Grass', me_green_grass)
ob_water = bpy.data.objects.new('water', me_plane)
ob_lamp = bpy.data.objects.new('Lamp', light_lamp)
ob_camera = bpy.data.objects.new('Camera', cam_camera)
ob_cylinder = bpy.data.objects.new('Cylinder', me_cylinder)
ob_green_grass_001 = bpy.data.objects.new('Green-Grass.001', me_green_grass_003)
ob_green_grass_002 = bpy.data.objects.new('Green-Grass.002', me_green_grass_004)
ob_green_grass_003 = bpy.data.objects.new('Green-Grass.003', me_green_grass_005)
ob_green_grass_004 = bpy.data.objects.new('Green-Grass.004', me_green_grass_006)
ob_green_grass_005 = bpy.data.objects.new('Green-Grass.005', me_green_grass_007)
ob_green_grass_006 = bpy.data.objects.new('Green-Grass.006', me_green_grass_008)
ob_green_grass_007 = bpy.data.objects.new('Green-Grass.007', me_green_grass_009)
ob_tree_all4_002 = bpy.data.objects.new('tree_all4.002', me_tree_all4_002)
ob_tree_all4_000 = bpy.data.objects.new('tree_all4.000', me_tree_all4_003)
ob_tree_all4_001 = bpy.data.objects.new('tree_all4.001', me_tree_all4_004)
ob_tree_all4_003 = bpy.data.objects.new('tree_all4.003', me_tree_all4_005)

# ---- transforms, parenting, visibility, modifiers, constraints
ob_green_grass.location = (-0.6984, 0.2659, 1.07)
ob_green_grass.rotation_euler = (1.571, 0.0, 1.571)
ob_green_grass.scale = (0.1627, 0.1627, 0.1627)
ob_green_grass.lineart.crease_threshold = 0.0
ob_water.location = (0.0005527, -0.01708, 0.9624)
ob_water.lineart.crease_threshold = 0.0
ob_lamp.location = (4.076, 1.005, 5.904)
ob_lamp.rotation_euler = (0.6503, 0.05522, 1.866)
ob_lamp.lock_rotations_4d = False
ob_lamp.empty_display_type = 'ARROWS'
ob_lamp.color = (0.0, 0.0, 0.0, 0.0)
ob_lamp.lineart.crease_threshold = 0.0
ob_camera.location = (7.481, -6.508, 5.344)
ob_camera.rotation_euler = (1.109, 0.0, 0.8149)
ob_camera.lock_rotations_4d = False
ob_camera.empty_display_type = 'ARROWS'
ob_camera.color = (0.0, 0.0, 0.0, 0.0)
ob_camera.display_type = 'WIRE'
ob_camera.lineart.crease_threshold = 0.0
ob_cylinder.location = (0.05486, 0.07202, 0.9592)
ob_cylinder.lineart.crease_threshold = 0.0
ob_green_grass_001.location = (0.6675, 0.3274, 1.107)
ob_green_grass_001.rotation_euler = (1.571, -0.0, 1.258)
ob_green_grass_001.scale = (0.1627, 0.1627, 0.1627)
ob_green_grass_001.lineart.crease_threshold = 0.0
ob_green_grass_002.location = (-0.6855, -0.4799, 1.035)
ob_green_grass_002.rotation_euler = (1.778, 0.01435, 1.18)
ob_green_grass_002.scale = (0.109, 0.109, 0.109)
ob_green_grass_002.lineart.crease_threshold = 0.0
ob_green_grass_003.location = (0.5815, -0.3781, 1.001)
ob_green_grass_003.rotation_euler = (1.333, 0.1983, 2.382)
ob_green_grass_003.scale = (0.07571, 0.07571, 0.07571)
ob_green_grass_003.lineart.crease_threshold = 0.0
ob_green_grass_004.location = (0.5367, -0.4777, 1.001)
ob_green_grass_004.rotation_euler = (1.333, 0.1983, 2.082)
ob_green_grass_004.scale = (0.07571, 0.07571, 0.07571)
ob_green_grass_004.lineart.crease_threshold = 0.0
ob_green_grass_005.location = (0.4984, -0.5534, 1.001)
ob_green_grass_005.rotation_euler = (1.333, 0.1983, 1.904)
ob_green_grass_005.scale = (0.07571, 0.07571, 0.07571)
ob_green_grass_005.lineart.crease_threshold = 0.0
ob_green_grass_006.location = (0.6872, 0.1697, 1.107)
ob_green_grass_006.rotation_euler = (1.571, -0.0, 0.5597)
ob_green_grass_006.scale = (0.1627, 0.1627, 0.1627)
ob_green_grass_006.lineart.crease_threshold = 0.0
ob_green_grass_007.location = (0.7011, 0.001285, 1.107)
ob_green_grass_007.rotation_euler = (1.571, -0.0, -0.2658)
ob_green_grass_007.scale = (0.1627, 0.1627, 0.1627)
ob_green_grass_007.lineart.crease_threshold = 0.0
ob_tree_all4_002.location = (-0.2252, 0.5581, 1.346)
ob_tree_all4_002.rotation_euler = (1.571, -0.0, -0.3143)
ob_tree_all4_002.scale = (0.6418, 0.6418, 0.6418)
ob_tree_all4_002.lineart.crease_threshold = 0.0
ob_tree_all4_000.location = (-0.0396, 0.6383, 1.346)
ob_tree_all4_000.rotation_euler = (1.571, -0.0, -0.7051)
ob_tree_all4_000.scale = (0.6418, 0.6418, 0.6418)
ob_tree_all4_000.lineart.crease_threshold = 0.0
ob_tree_all4_001.location = (0.1841, 0.4864, 1.346)
ob_tree_all4_001.rotation_euler = (1.571, -0.0, -1.163)
ob_tree_all4_001.scale = (0.6418, 0.6418, 0.6418)
ob_tree_all4_001.lineart.crease_threshold = 0.0
ob_tree_all4_003.location = (0.7183, -0.1726, 1.307)
ob_tree_all4_003.rotation_euler = (1.571, -0.0, -1.163)
ob_tree_all4_003.scale = (0.6418, 0.6418, 0.6418)
ob_tree_all4_003.lineart.crease_threshold = 0.0

# ---- collection membership
col_collection_1.objects.link(ob_green_grass)
col_collection_1.objects.link(ob_water)
col_collection_1.objects.link(ob_lamp)
col_collection_1.objects.link(ob_camera)
col_collection_1.objects.link(ob_cylinder)
col_collection_1.objects.link(ob_green_grass_001)
col_collection_1.objects.link(ob_green_grass_002)
col_collection_1.objects.link(ob_green_grass_003)
col_collection_1.objects.link(ob_green_grass_004)
col_collection_1.objects.link(ob_green_grass_005)
col_collection_1.objects.link(ob_green_grass_006)
col_collection_1.objects.link(ob_green_grass_007)
col_collection_1.objects.link(ob_tree_all4_002)
col_collection_1.objects.link(ob_tree_all4_000)
col_collection_1.objects.link(ob_tree_all4_001)
col_collection_1.objects.link(ob_tree_all4_003)

# ---- scene / render settings (as saved in the file)
scene.camera = ob_camera
scene.frame_start = 1; scene.frame_end = 250; scene.frame_set(1)
scene.render.engine = 'BLENDER_EEVEE_NEXT'
scene.render.resolution_percentage = 50
scene.render.dither_intensity = 0.0
scene.cycles.use_denoising = False
scene.cycles.samples = 128
scene.cycles.sampling_pattern = 'TABULATED_SOBOL'
scene.cycles.use_adaptive_sampling = False
scene.cycles.use_light_tree = False
scene.cycles.blur_glossy = 0.0
scene.cycles.sample_clamp_indirect = 0.0
scene.view_settings.view_transform = 'Standard'
bpy.context.view_layer.update()
